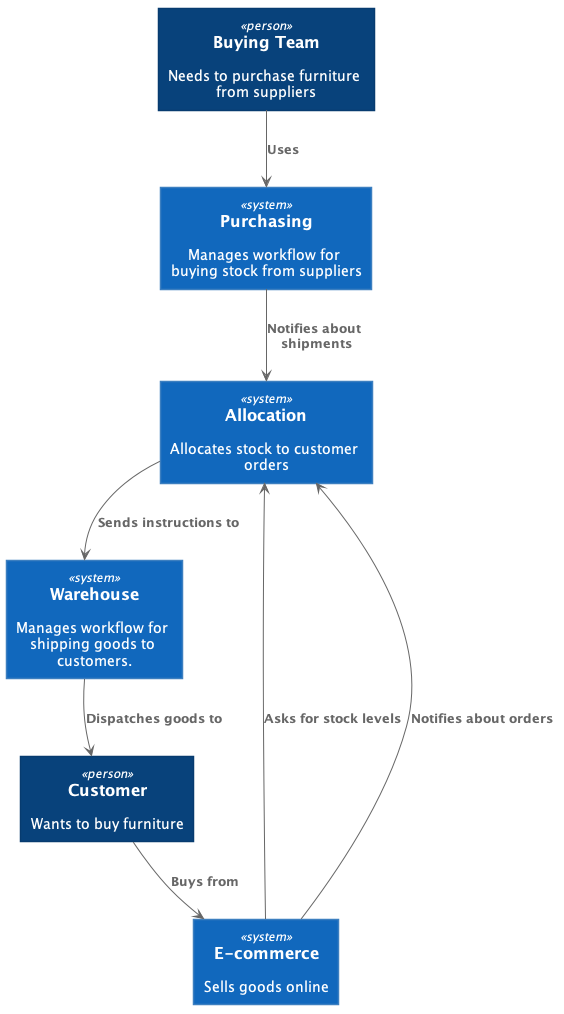

The diagram above was rendered by PlantUML. Its source (embedded in the PNG):
@startuml Allocation Context Diagram





skinparam defaultTextAlignment center

skinparam wrapWidth 200
skinparam maxMessageSize 150

skinparam rectangle {
    StereotypeFontSize 12
    shadowing false
}

skinparam database {
    StereotypeFontSize 12
    shadowing false
}

skinparam Arrow {
    Color #666666
    FontColor #666666
    FontSize 12
}

skinparam rectangle<<boundary>> {
    Shadowing false
    StereotypeFontSize 0
    FontColor #444444
    BorderColor #444444
    BorderStyle dashed
}






















skinparam rectangle<<person>> {
    StereotypeFontColor #FFFFFF
    FontColor #FFFFFF
    BackgroundColor #08427B
    BorderColor #073B6F
}

skinparam rectangle<<external_person>> {
    StereotypeFontColor #FFFFFF
    FontColor #FFFFFF
    BackgroundColor #686868
    BorderColor #8A8A8A
}

skinparam rectangle<<system>> {
    StereotypeFontColor #FFFFFF
    FontColor #FFFFFF
    BackgroundColor #1168BD
    BorderColor #3C7FC0
}

skinparam rectangle<<external_system>> {
    StereotypeFontColor #FFFFFF
    FontColor #FFFFFF
    BackgroundColor #999999
    BorderColor #8A8A8A
}

skinparam database<<system>> {
    StereotypeFontColor #FFFFFF
    FontColor #FFFFFF
    BackgroundColor #1168BD
    BorderColor #3C7FC0
}

skinparam database<<external_system>> {
    StereotypeFontColor #FFFFFF
    FontColor #FFFFFF
    BackgroundColor #999999
    BorderColor #8A8A8A
}












rectangle "==Allocation\n\n Allocates stock to customer orders" <<system>> as systema

rectangle "==Customer\n\n Wants to buy furniture" <<person>> as customer
rectangle "==Buying Team\n\n Needs to purchase furniture from suppliers" <<person>> as buyer

rectangle "==Purchasing\n\n Manages workflow for buying stock from suppliers" <<system>> as procurement
rectangle "==E-commerce\n\n Sells goods online" <<system>> as ecom
rectangle "==Warehouse\n\n Manages workflow for shipping goods to customers." <<system>> as warehouse

customer --> ecom : "===Buys from"
buyer --> procurement : "===Uses"
procurement --> systema : "===Notifies about shipments"
ecom --> systema : "===Asks for stock levels"
ecom --> systema : "===Notifies about orders"
systema --> warehouse : "===Sends instructions to"
warehouse --> customer : "===Dispatches goods to"

@enduml